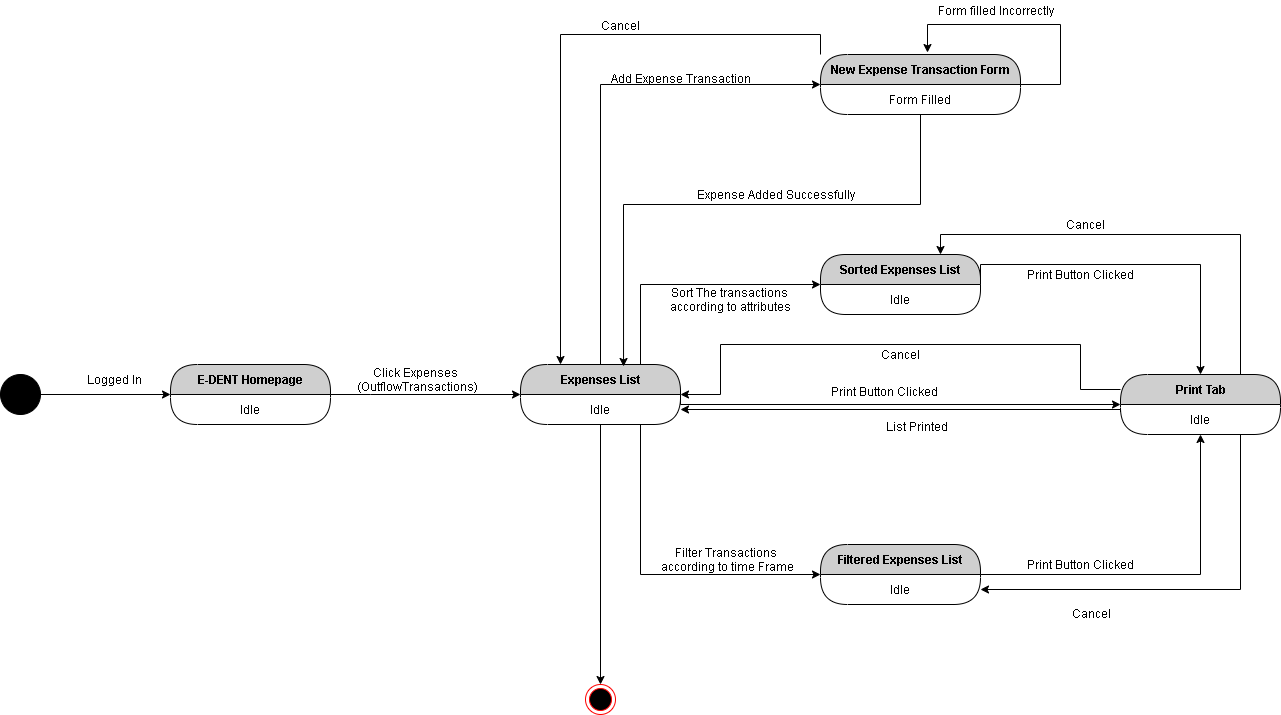

The diagram above was exported from draw.io. Its source (the exported page's mxGraphModel, read from the mxfile embedded in the PNG):
<mxGraphModel dx="852" dy="1594" grid="1" gridSize="10" guides="1" tooltips="1" connect="1" arrows="1" fold="1" page="1" pageScale="1" pageWidth="850" pageHeight="1100" math="0" shadow="0">
  <root>
    <mxCell id="WSRpNC2Mf7_WEBKSuyTr-0" />
    <mxCell id="WSRpNC2Mf7_WEBKSuyTr-1" parent="WSRpNC2Mf7_WEBKSuyTr-0" />
    <mxCell id="WSRpNC2Mf7_WEBKSuyTr-2" style="edgeStyle=orthogonalEdgeStyle;rounded=0;orthogonalLoop=1;jettySize=auto;html=1;exitX=1;exitY=0.5;exitDx=0;exitDy=0;entryX=0;entryY=0.5;entryDx=0;entryDy=0;" edge="1" parent="WSRpNC2Mf7_WEBKSuyTr-1" source="WSRpNC2Mf7_WEBKSuyTr-3" target="WSRpNC2Mf7_WEBKSuyTr-5">
      <mxGeometry relative="1" as="geometry" />
    </mxCell>
    <mxCell id="WSRpNC2Mf7_WEBKSuyTr-3" value="" style="ellipse;whiteSpace=wrap;html=1;aspect=fixed;fillColor=#000000;" vertex="1" parent="WSRpNC2Mf7_WEBKSuyTr-1">
      <mxGeometry x="40" y="200" width="40" height="40" as="geometry" />
    </mxCell>
    <mxCell id="WSRpNC2Mf7_WEBKSuyTr-4" value="Logged In" style="text;html=1;align=center;verticalAlign=middle;resizable=0;points=[];autosize=1;" vertex="1" parent="WSRpNC2Mf7_WEBKSuyTr-1">
      <mxGeometry x="119" y="195" width="70" height="20" as="geometry" />
    </mxCell>
    <mxCell id="WSRpNC2Mf7_WEBKSuyTr-5" value="E-DENT Homepage" style="swimlane;html=1;fontStyle=1;align=center;verticalAlign=middle;childLayout=stackLayout;horizontal=1;startSize=30;horizontalStack=0;resizeParent=0;resizeLast=1;container=0;fontColor=#000000;collapsible=0;rounded=1;arcSize=30;strokeColor=#000000;fillColor=#CFCFCF;swimlaneFillColor=#FFFFFF;dropTarget=0;" vertex="1" parent="WSRpNC2Mf7_WEBKSuyTr-1">
      <mxGeometry x="210" y="190" width="160" height="60" as="geometry" />
    </mxCell>
    <mxCell id="WSRpNC2Mf7_WEBKSuyTr-6" value="Idle" style="text;html=1;strokeColor=none;fillColor=none;align=center;verticalAlign=middle;spacingLeft=4;spacingRight=4;whiteSpace=wrap;overflow=hidden;rotatable=0;fontColor=#000000;" vertex="1" parent="WSRpNC2Mf7_WEBKSuyTr-5">
      <mxGeometry y="30" width="160" height="30" as="geometry" />
    </mxCell>
    <mxCell id="WSRpNC2Mf7_WEBKSuyTr-7" style="edgeStyle=orthogonalEdgeStyle;rounded=0;orthogonalLoop=1;jettySize=auto;html=1;exitX=1;exitY=0;exitDx=0;exitDy=0;entryX=0;entryY=0.5;entryDx=0;entryDy=0;" edge="1" parent="WSRpNC2Mf7_WEBKSuyTr-1" source="WSRpNC2Mf7_WEBKSuyTr-6" target="WSRpNC2Mf7_WEBKSuyTr-10">
      <mxGeometry relative="1" as="geometry">
        <Array as="points">
          <mxPoint x="410" y="220" />
          <mxPoint x="410" y="220" />
        </Array>
      </mxGeometry>
    </mxCell>
    <mxCell id="WSRpNC2Mf7_WEBKSuyTr-8" value="Click Expenses&lt;br&gt;&amp;nbsp;(OutflowTransactions)" style="text;html=1;align=center;verticalAlign=middle;resizable=0;points=[];autosize=1;" vertex="1" parent="WSRpNC2Mf7_WEBKSuyTr-1">
      <mxGeometry x="385" y="190" width="140" height="30" as="geometry" />
    </mxCell>
    <mxCell id="WSRpNC2Mf7_WEBKSuyTr-9" style="edgeStyle=orthogonalEdgeStyle;rounded=0;orthogonalLoop=1;jettySize=auto;html=1;exitX=0.75;exitY=0;exitDx=0;exitDy=0;entryX=0;entryY=0.5;entryDx=0;entryDy=0;" edge="1" parent="WSRpNC2Mf7_WEBKSuyTr-1" source="WSRpNC2Mf7_WEBKSuyTr-10" target="WSRpNC2Mf7_WEBKSuyTr-15">
      <mxGeometry relative="1" as="geometry" />
    </mxCell>
    <mxCell id="ptp8ZhKF7elaq1NgdA40-2" style="edgeStyle=orthogonalEdgeStyle;rounded=0;orthogonalLoop=1;jettySize=auto;html=1;exitX=0.5;exitY=0;exitDx=0;exitDy=0;entryX=0;entryY=0.5;entryDx=0;entryDy=0;" edge="1" parent="WSRpNC2Mf7_WEBKSuyTr-1" source="WSRpNC2Mf7_WEBKSuyTr-10" target="ptp8ZhKF7elaq1NgdA40-0">
      <mxGeometry relative="1" as="geometry" />
    </mxCell>
    <mxCell id="WSRpNC2Mf7_WEBKSuyTr-10" value="Expenses List" style="swimlane;html=1;fontStyle=1;align=center;verticalAlign=middle;childLayout=stackLayout;horizontal=1;startSize=30;horizontalStack=0;resizeParent=0;resizeLast=1;container=0;fontColor=#000000;collapsible=0;rounded=1;arcSize=30;strokeColor=#000000;fillColor=#CFCFCF;swimlaneFillColor=#FFFFFF;dropTarget=0;" vertex="1" parent="WSRpNC2Mf7_WEBKSuyTr-1">
      <mxGeometry x="560" y="190" width="160" height="60" as="geometry" />
    </mxCell>
    <mxCell id="WSRpNC2Mf7_WEBKSuyTr-11" value="Idle" style="text;html=1;strokeColor=none;fillColor=none;align=center;verticalAlign=middle;spacingLeft=4;spacingRight=4;whiteSpace=wrap;overflow=hidden;rotatable=0;fontColor=#000000;" vertex="1" parent="WSRpNC2Mf7_WEBKSuyTr-10">
      <mxGeometry y="30" width="160" height="30" as="geometry" />
    </mxCell>
    <mxCell id="WSRpNC2Mf7_WEBKSuyTr-12" value="Sort The transactions &lt;br&gt;according to attributes" style="text;html=1;align=center;verticalAlign=middle;resizable=0;points=[];autosize=1;" vertex="1" parent="WSRpNC2Mf7_WEBKSuyTr-1">
      <mxGeometry x="700" y="110" width="140" height="30" as="geometry" />
    </mxCell>
    <mxCell id="WSRpNC2Mf7_WEBKSuyTr-13" style="edgeStyle=orthogonalEdgeStyle;rounded=0;orthogonalLoop=1;jettySize=auto;html=1;exitX=0.75;exitY=1;exitDx=0;exitDy=0;entryX=0;entryY=0.5;entryDx=0;entryDy=0;" edge="1" parent="WSRpNC2Mf7_WEBKSuyTr-1" source="WSRpNC2Mf7_WEBKSuyTr-11" target="WSRpNC2Mf7_WEBKSuyTr-17">
      <mxGeometry relative="1" as="geometry" />
    </mxCell>
    <mxCell id="WSRpNC2Mf7_WEBKSuyTr-14" value="Filter Transactions&lt;br&gt;&amp;nbsp;according to time Frame" style="text;html=1;align=center;verticalAlign=middle;resizable=0;points=[];autosize=1;" vertex="1" parent="WSRpNC2Mf7_WEBKSuyTr-1">
      <mxGeometry x="690" y="370" width="150" height="30" as="geometry" />
    </mxCell>
    <mxCell id="WSRpNC2Mf7_WEBKSuyTr-15" value="Sorted Expenses List" style="swimlane;html=1;fontStyle=1;align=center;verticalAlign=middle;childLayout=stackLayout;horizontal=1;startSize=30;horizontalStack=0;resizeParent=0;resizeLast=1;container=0;fontColor=#000000;collapsible=0;rounded=1;arcSize=28;strokeColor=#000000;fillColor=#CFCFCF;swimlaneFillColor=#FFFFFF;dropTarget=0;" vertex="1" parent="WSRpNC2Mf7_WEBKSuyTr-1">
      <mxGeometry x="860" y="80" width="160" height="60" as="geometry" />
    </mxCell>
    <mxCell id="WSRpNC2Mf7_WEBKSuyTr-16" value="Idle" style="text;html=1;strokeColor=none;fillColor=none;align=center;verticalAlign=middle;spacingLeft=4;spacingRight=4;whiteSpace=wrap;overflow=hidden;rotatable=0;fontColor=#000000;" vertex="1" parent="WSRpNC2Mf7_WEBKSuyTr-15">
      <mxGeometry y="30" width="160" height="30" as="geometry" />
    </mxCell>
    <mxCell id="WSRpNC2Mf7_WEBKSuyTr-17" value="Filtered Expenses List" style="swimlane;html=1;fontStyle=1;align=center;verticalAlign=middle;childLayout=stackLayout;horizontal=1;startSize=30;horizontalStack=0;resizeParent=0;resizeLast=1;container=0;fontColor=#000000;collapsible=0;rounded=1;arcSize=30;strokeColor=#000000;fillColor=#CFCFCF;swimlaneFillColor=#FFFFFF;dropTarget=0;" vertex="1" parent="WSRpNC2Mf7_WEBKSuyTr-1">
      <mxGeometry x="860" y="370" width="160" height="60" as="geometry" />
    </mxCell>
    <mxCell id="WSRpNC2Mf7_WEBKSuyTr-18" value="Idle" style="text;html=1;strokeColor=none;fillColor=none;align=center;verticalAlign=middle;spacingLeft=4;spacingRight=4;whiteSpace=wrap;overflow=hidden;rotatable=0;fontColor=#000000;" vertex="1" parent="WSRpNC2Mf7_WEBKSuyTr-17">
      <mxGeometry y="30" width="160" height="30" as="geometry" />
    </mxCell>
    <mxCell id="WSRpNC2Mf7_WEBKSuyTr-19" style="edgeStyle=orthogonalEdgeStyle;rounded=0;orthogonalLoop=1;jettySize=auto;html=1;exitX=0.75;exitY=0;exitDx=0;exitDy=0;entryX=0.75;entryY=0;entryDx=0;entryDy=0;" edge="1" parent="WSRpNC2Mf7_WEBKSuyTr-1" source="WSRpNC2Mf7_WEBKSuyTr-21" target="WSRpNC2Mf7_WEBKSuyTr-15">
      <mxGeometry relative="1" as="geometry" />
    </mxCell>
    <mxCell id="WSRpNC2Mf7_WEBKSuyTr-20" style="edgeStyle=orthogonalEdgeStyle;rounded=0;orthogonalLoop=1;jettySize=auto;html=1;exitX=0;exitY=0.25;exitDx=0;exitDy=0;entryX=1;entryY=0;entryDx=0;entryDy=0;" edge="1" parent="WSRpNC2Mf7_WEBKSuyTr-1" source="WSRpNC2Mf7_WEBKSuyTr-21" target="WSRpNC2Mf7_WEBKSuyTr-11">
      <mxGeometry relative="1" as="geometry">
        <Array as="points">
          <mxPoint x="1120" y="215" />
          <mxPoint x="1120" y="170" />
          <mxPoint x="760" y="170" />
          <mxPoint x="760" y="220" />
        </Array>
      </mxGeometry>
    </mxCell>
    <mxCell id="WSRpNC2Mf7_WEBKSuyTr-21" value="Print Tab" style="swimlane;html=1;fontStyle=1;align=center;verticalAlign=middle;childLayout=stackLayout;horizontal=1;startSize=30;horizontalStack=0;resizeParent=0;resizeLast=1;container=0;fontColor=#000000;collapsible=0;rounded=1;arcSize=30;strokeColor=#000000;fillColor=#CFCFCF;swimlaneFillColor=#FFFFFF;dropTarget=0;" vertex="1" parent="WSRpNC2Mf7_WEBKSuyTr-1">
      <mxGeometry x="1160" y="200" width="160" height="60" as="geometry" />
    </mxCell>
    <mxCell id="WSRpNC2Mf7_WEBKSuyTr-22" value="Idle" style="text;html=1;strokeColor=none;fillColor=none;align=center;verticalAlign=middle;spacingLeft=4;spacingRight=4;whiteSpace=wrap;overflow=hidden;rotatable=0;fontColor=#000000;" vertex="1" parent="WSRpNC2Mf7_WEBKSuyTr-21">
      <mxGeometry y="30" width="160" height="30" as="geometry" />
    </mxCell>
    <mxCell id="WSRpNC2Mf7_WEBKSuyTr-23" style="edgeStyle=orthogonalEdgeStyle;rounded=0;orthogonalLoop=1;jettySize=auto;html=1;exitX=1;exitY=0;exitDx=0;exitDy=0;" edge="1" parent="WSRpNC2Mf7_WEBKSuyTr-1" source="WSRpNC2Mf7_WEBKSuyTr-11" target="WSRpNC2Mf7_WEBKSuyTr-21">
      <mxGeometry relative="1" as="geometry">
        <Array as="points">
          <mxPoint x="720" y="230" />
        </Array>
      </mxGeometry>
    </mxCell>
    <mxCell id="WSRpNC2Mf7_WEBKSuyTr-24" value="Print Button Clicked" style="text;html=1;align=center;verticalAlign=middle;resizable=0;points=[];autosize=1;" vertex="1" parent="WSRpNC2Mf7_WEBKSuyTr-1">
      <mxGeometry x="864" y="207" width="120" height="20" as="geometry" />
    </mxCell>
    <mxCell id="WSRpNC2Mf7_WEBKSuyTr-25" style="edgeStyle=orthogonalEdgeStyle;rounded=0;orthogonalLoop=1;jettySize=auto;html=1;exitX=1;exitY=0;exitDx=0;exitDy=0;" edge="1" parent="WSRpNC2Mf7_WEBKSuyTr-1" source="WSRpNC2Mf7_WEBKSuyTr-16" target="WSRpNC2Mf7_WEBKSuyTr-21">
      <mxGeometry relative="1" as="geometry" />
    </mxCell>
    <mxCell id="WSRpNC2Mf7_WEBKSuyTr-26" style="edgeStyle=orthogonalEdgeStyle;rounded=0;orthogonalLoop=1;jettySize=auto;html=1;exitX=1;exitY=0;exitDx=0;exitDy=0;entryX=0.5;entryY=1;entryDx=0;entryDy=0;" edge="1" parent="WSRpNC2Mf7_WEBKSuyTr-1" source="WSRpNC2Mf7_WEBKSuyTr-18" target="WSRpNC2Mf7_WEBKSuyTr-22">
      <mxGeometry relative="1" as="geometry">
        <Array as="points">
          <mxPoint x="1240" y="400" />
        </Array>
      </mxGeometry>
    </mxCell>
    <mxCell id="WSRpNC2Mf7_WEBKSuyTr-27" value="Print Button Clicked" style="text;html=1;align=center;verticalAlign=middle;resizable=0;points=[];autosize=1;" vertex="1" parent="WSRpNC2Mf7_WEBKSuyTr-1">
      <mxGeometry x="1060" y="380" width="120" height="20" as="geometry" />
    </mxCell>
    <mxCell id="WSRpNC2Mf7_WEBKSuyTr-28" value="Print Button Clicked" style="text;html=1;align=center;verticalAlign=middle;resizable=0;points=[];autosize=1;" vertex="1" parent="WSRpNC2Mf7_WEBKSuyTr-1">
      <mxGeometry x="1060" y="90" width="120" height="20" as="geometry" />
    </mxCell>
    <mxCell id="WSRpNC2Mf7_WEBKSuyTr-29" value="Cancel" style="text;html=1;align=center;verticalAlign=middle;resizable=0;points=[];autosize=1;" vertex="1" parent="WSRpNC2Mf7_WEBKSuyTr-1">
      <mxGeometry x="1100" y="40" width="50" height="20" as="geometry" />
    </mxCell>
    <mxCell id="WSRpNC2Mf7_WEBKSuyTr-30" style="edgeStyle=orthogonalEdgeStyle;rounded=0;orthogonalLoop=1;jettySize=auto;html=1;exitX=0.75;exitY=1;exitDx=0;exitDy=0;entryX=1;entryY=0.5;entryDx=0;entryDy=0;" edge="1" parent="WSRpNC2Mf7_WEBKSuyTr-1" source="WSRpNC2Mf7_WEBKSuyTr-22" target="WSRpNC2Mf7_WEBKSuyTr-18">
      <mxGeometry relative="1" as="geometry" />
    </mxCell>
    <mxCell id="WSRpNC2Mf7_WEBKSuyTr-31" value="Cancel" style="text;html=1;align=center;verticalAlign=middle;resizable=0;points=[];autosize=1;" vertex="1" parent="WSRpNC2Mf7_WEBKSuyTr-1">
      <mxGeometry x="1106" y="429" width="50" height="20" as="geometry" />
    </mxCell>
    <mxCell id="WSRpNC2Mf7_WEBKSuyTr-32" style="edgeStyle=orthogonalEdgeStyle;rounded=0;orthogonalLoop=1;jettySize=auto;html=1;exitX=0;exitY=0.25;exitDx=0;exitDy=0;entryX=1;entryY=0.5;entryDx=0;entryDy=0;" edge="1" parent="WSRpNC2Mf7_WEBKSuyTr-1" source="WSRpNC2Mf7_WEBKSuyTr-22" target="WSRpNC2Mf7_WEBKSuyTr-11">
      <mxGeometry relative="1" as="geometry">
        <Array as="points">
          <mxPoint x="1160" y="235" />
        </Array>
      </mxGeometry>
    </mxCell>
    <mxCell id="WSRpNC2Mf7_WEBKSuyTr-33" value="List Printed" style="text;html=1;align=center;verticalAlign=middle;resizable=0;points=[];autosize=1;" vertex="1" parent="WSRpNC2Mf7_WEBKSuyTr-1">
      <mxGeometry x="916" y="242" width="80" height="20" as="geometry" />
    </mxCell>
    <mxCell id="WSRpNC2Mf7_WEBKSuyTr-34" value="Cancel" style="text;html=1;align=center;verticalAlign=middle;resizable=0;points=[];autosize=1;" vertex="1" parent="WSRpNC2Mf7_WEBKSuyTr-1">
      <mxGeometry x="915" y="170" width="50" height="20" as="geometry" />
    </mxCell>
    <mxCell id="WSRpNC2Mf7_WEBKSuyTr-35" value="" style="ellipse;html=1;shape=endState;fillColor=#000000;strokeColor=#ff0000;" vertex="1" parent="WSRpNC2Mf7_WEBKSuyTr-1">
      <mxGeometry x="625" y="510" width="30" height="30" as="geometry" />
    </mxCell>
    <mxCell id="WSRpNC2Mf7_WEBKSuyTr-36" style="edgeStyle=orthogonalEdgeStyle;rounded=0;orthogonalLoop=1;jettySize=auto;html=1;exitX=0.5;exitY=1;exitDx=0;exitDy=0;" edge="1" parent="WSRpNC2Mf7_WEBKSuyTr-1" source="WSRpNC2Mf7_WEBKSuyTr-11" target="WSRpNC2Mf7_WEBKSuyTr-35">
      <mxGeometry relative="1" as="geometry" />
    </mxCell>
    <mxCell id="ptp8ZhKF7elaq1NgdA40-6" style="edgeStyle=orthogonalEdgeStyle;rounded=0;orthogonalLoop=1;jettySize=auto;html=1;exitX=0;exitY=0;exitDx=0;exitDy=0;entryX=0.25;entryY=0;entryDx=0;entryDy=0;" edge="1" parent="WSRpNC2Mf7_WEBKSuyTr-1" source="ptp8ZhKF7elaq1NgdA40-0" target="WSRpNC2Mf7_WEBKSuyTr-10">
      <mxGeometry relative="1" as="geometry" />
    </mxCell>
    <mxCell id="ptp8ZhKF7elaq1NgdA40-0" value="New Expense Transaction Form" style="swimlane;html=1;fontStyle=1;align=center;verticalAlign=middle;childLayout=stackLayout;horizontal=1;startSize=30;horizontalStack=0;resizeParent=0;resizeLast=1;container=0;fontColor=#000000;collapsible=0;rounded=1;arcSize=30;strokeColor=#000000;fillColor=#CFCFCF;swimlaneFillColor=#FFFFFF;dropTarget=0;" vertex="1" parent="WSRpNC2Mf7_WEBKSuyTr-1">
      <mxGeometry x="860" y="-120" width="200" height="60" as="geometry" />
    </mxCell>
    <mxCell id="ptp8ZhKF7elaq1NgdA40-4" style="edgeStyle=orthogonalEdgeStyle;rounded=0;orthogonalLoop=1;jettySize=auto;html=1;exitX=1;exitY=0;exitDx=0;exitDy=0;entryX=0.535;entryY=-0.033;entryDx=0;entryDy=0;entryPerimeter=0;" edge="1" parent="ptp8ZhKF7elaq1NgdA40-0" source="ptp8ZhKF7elaq1NgdA40-1" target="ptp8ZhKF7elaq1NgdA40-0">
      <mxGeometry relative="1" as="geometry">
        <Array as="points">
          <mxPoint x="240" y="30" />
          <mxPoint x="240" y="-30" />
          <mxPoint x="107" y="-30" />
        </Array>
      </mxGeometry>
    </mxCell>
    <mxCell id="ptp8ZhKF7elaq1NgdA40-1" value="Form Filled" style="text;html=1;strokeColor=none;fillColor=none;align=center;verticalAlign=middle;spacingLeft=4;spacingRight=4;whiteSpace=wrap;overflow=hidden;rotatable=0;fontColor=#000000;" vertex="1" parent="ptp8ZhKF7elaq1NgdA40-0">
      <mxGeometry y="30" width="200" height="30" as="geometry" />
    </mxCell>
    <mxCell id="ptp8ZhKF7elaq1NgdA40-3" value="Add Expense Transaction" style="text;html=1;align=center;verticalAlign=middle;resizable=0;points=[];autosize=1;" vertex="1" parent="WSRpNC2Mf7_WEBKSuyTr-1">
      <mxGeometry x="640" y="-106" width="160" height="20" as="geometry" />
    </mxCell>
    <mxCell id="ptp8ZhKF7elaq1NgdA40-5" value="Form filled Incorrectly" style="text;html=1;align=center;verticalAlign=middle;resizable=0;points=[];autosize=1;" vertex="1" parent="WSRpNC2Mf7_WEBKSuyTr-1">
      <mxGeometry x="970" y="-174" width="130" height="20" as="geometry" />
    </mxCell>
    <mxCell id="ptp8ZhKF7elaq1NgdA40-7" value="Cancel" style="text;html=1;align=center;verticalAlign=middle;resizable=0;points=[];autosize=1;" vertex="1" parent="WSRpNC2Mf7_WEBKSuyTr-1">
      <mxGeometry x="635" y="-159" width="50" height="20" as="geometry" />
    </mxCell>
    <mxCell id="ptp8ZhKF7elaq1NgdA40-8" style="edgeStyle=orthogonalEdgeStyle;rounded=0;orthogonalLoop=1;jettySize=auto;html=1;exitX=0.5;exitY=1;exitDx=0;exitDy=0;entryX=0.644;entryY=0.033;entryDx=0;entryDy=0;entryPerimeter=0;" edge="1" parent="WSRpNC2Mf7_WEBKSuyTr-1" source="ptp8ZhKF7elaq1NgdA40-1" target="WSRpNC2Mf7_WEBKSuyTr-10">
      <mxGeometry relative="1" as="geometry">
        <Array as="points">
          <mxPoint x="960" y="30" />
          <mxPoint x="663" y="30" />
        </Array>
      </mxGeometry>
    </mxCell>
    <mxCell id="ptp8ZhKF7elaq1NgdA40-9" value="Expense Added Successfully" style="text;html=1;align=center;verticalAlign=middle;resizable=0;points=[];autosize=1;" vertex="1" parent="WSRpNC2Mf7_WEBKSuyTr-1">
      <mxGeometry x="730" y="10" width="170" height="20" as="geometry" />
    </mxCell>
  </root>
</mxGraphModel>